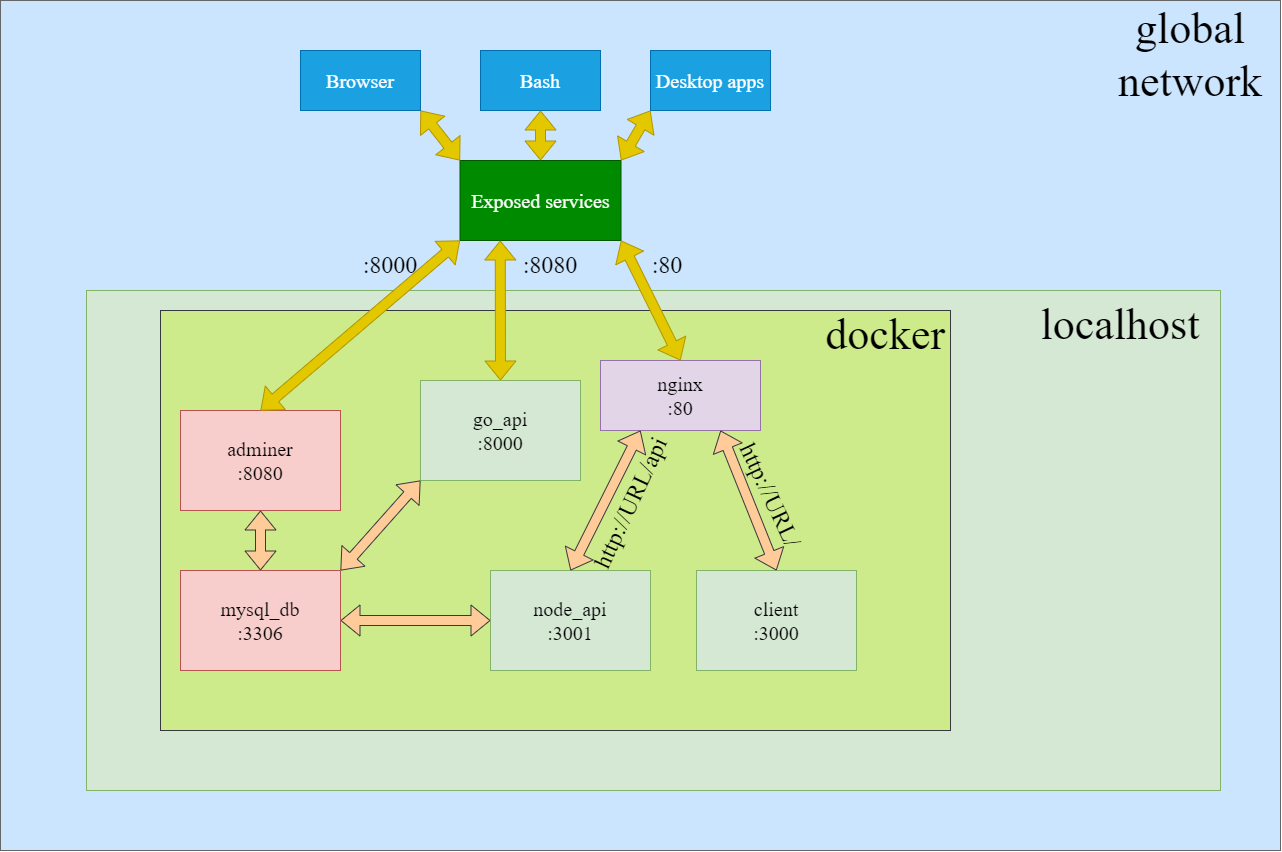

The diagram above was exported from draw.io. Its source (the exported page's mxGraphModel, read from the mxfile embedded in the PNG):
<mxGraphModel dx="2310" dy="1950" grid="1" gridSize="10" guides="1" tooltips="1" connect="1" arrows="1" fold="1" page="1" pageScale="1" pageWidth="827" pageHeight="1169" math="0" shadow="0">
  <root>
    <mxCell id="0" />
    <mxCell id="1" parent="0" />
    <mxCell id="ArD0NrBo_6jLiPOXLl88-48" value="" style="rounded=0;whiteSpace=wrap;html=1;labelBackgroundColor=none;strokeColor=#666666;fontSize=20;fillColor=#CCE5FF;fontFamily=Times New Roman;fontColor=#333333;" parent="1" vertex="1">
      <mxGeometry x="-130" y="-230" width="1280" height="850" as="geometry" />
    </mxCell>
    <mxCell id="ArD0NrBo_6jLiPOXLl88-11" value="" style="group;fillColor=#d80073;fontColor=#ffffff;strokeColor=#A50040;fontFamily=Times New Roman;" parent="1" vertex="1" connectable="0">
      <mxGeometry x="30" y="80" width="1060" height="480" as="geometry" />
    </mxCell>
    <mxCell id="ArD0NrBo_6jLiPOXLl88-42" value="" style="rounded=0;whiteSpace=wrap;html=1;labelBackgroundColor=none;fontSize=20;fontFamily=Times New Roman;fillColor=#d5e8d4;strokeColor=#82b366;" parent="ArD0NrBo_6jLiPOXLl88-11" vertex="1">
      <mxGeometry x="-74" y="-20" width="1134" height="500" as="geometry" />
    </mxCell>
    <mxCell id="ArD0NrBo_6jLiPOXLl88-1" value="" style="rounded=0;whiteSpace=wrap;html=1;fontFamily=Times New Roman;fillColor=#cdeb8b;strokeColor=#36393d;" parent="ArD0NrBo_6jLiPOXLl88-11" vertex="1">
      <mxGeometry width="790" height="420" as="geometry" />
    </mxCell>
    <mxCell id="ArD0NrBo_6jLiPOXLl88-5" value="mysql_db&lt;br&gt;:3306" style="rounded=0;whiteSpace=wrap;html=1;fontSize=20;fillColor=#f8cecc;strokeColor=#b85450;fontFamily=Times New Roman;" parent="ArD0NrBo_6jLiPOXLl88-11" vertex="1">
      <mxGeometry x="20" y="260" width="160" height="100" as="geometry" />
    </mxCell>
    <mxCell id="ArD0NrBo_6jLiPOXLl88-6" value="nginx&lt;br&gt;:80" style="rounded=0;whiteSpace=wrap;html=1;fontSize=20;fillColor=#e1d5e7;strokeColor=#9673a6;fontFamily=Times New Roman;" parent="ArD0NrBo_6jLiPOXLl88-11" vertex="1">
      <mxGeometry x="440" y="50" width="160" height="70" as="geometry" />
    </mxCell>
    <mxCell id="ArD0NrBo_6jLiPOXLl88-7" value="go_api&lt;br&gt;:8000" style="rounded=0;whiteSpace=wrap;html=1;fontSize=20;fillColor=#d5e8d4;strokeColor=#82b366;fontFamily=Times New Roman;" parent="ArD0NrBo_6jLiPOXLl88-11" vertex="1">
      <mxGeometry x="260" y="70" width="160" height="100" as="geometry" />
    </mxCell>
    <mxCell id="ArD0NrBo_6jLiPOXLl88-9" value="node_api&lt;br&gt;:3001" style="rounded=0;whiteSpace=wrap;html=1;fontSize=20;fillColor=#d5e8d4;strokeColor=#82b366;fontFamily=Times New Roman;" parent="ArD0NrBo_6jLiPOXLl88-11" vertex="1">
      <mxGeometry x="330" y="260" width="160" height="100" as="geometry" />
    </mxCell>
    <mxCell id="ArD0NrBo_6jLiPOXLl88-10" value="client&lt;br&gt;:3000" style="rounded=0;whiteSpace=wrap;html=1;fontSize=20;fillColor=#d5e8d4;strokeColor=#82b366;fontFamily=Times New Roman;" parent="ArD0NrBo_6jLiPOXLl88-11" vertex="1">
      <mxGeometry x="536" y="260" width="160" height="100" as="geometry" />
    </mxCell>
    <mxCell id="ArD0NrBo_6jLiPOXLl88-37" value="&lt;p&gt;&lt;font style=&quot;font-size: 24px;&quot;&gt;http://URL/api&lt;/font&gt;&lt;/p&gt;" style="text;html=1;strokeColor=none;fillColor=none;align=center;verticalAlign=middle;whiteSpace=wrap;rounded=0;labelBackgroundColor=none;fontSize=20;fontFamily=Times New Roman;rotation=-65;" parent="ArD0NrBo_6jLiPOXLl88-11" vertex="1">
      <mxGeometry x="430" y="170" width="80" height="45" as="geometry" />
    </mxCell>
    <mxCell id="ArD0NrBo_6jLiPOXLl88-38" value="&lt;p&gt;&lt;font style=&quot;font-size: 24px;&quot;&gt;http://URL/&lt;/font&gt;&lt;/p&gt;" style="text;html=1;strokeColor=none;fillColor=none;align=center;verticalAlign=middle;whiteSpace=wrap;rounded=0;labelBackgroundColor=none;fontSize=20;fontFamily=Times New Roman;rotation=65;" parent="ArD0NrBo_6jLiPOXLl88-11" vertex="1">
      <mxGeometry x="580" y="160" width="60" height="50" as="geometry" />
    </mxCell>
    <mxCell id="ArD0NrBo_6jLiPOXLl88-40" value="&lt;span style=&quot;font-size: 44px;&quot;&gt;&lt;font&gt;localhost&lt;/font&gt;&lt;/span&gt;" style="text;html=1;strokeColor=none;fillColor=none;align=center;verticalAlign=middle;whiteSpace=wrap;rounded=0;labelBackgroundColor=none;fontSize=20;fontFamily=Times New Roman;" parent="ArD0NrBo_6jLiPOXLl88-11" vertex="1">
      <mxGeometry x="930" width="60" height="30" as="geometry" />
    </mxCell>
    <mxCell id="ArD0NrBo_6jLiPOXLl88-4" value="&lt;font style=&quot;font-size: 44px;&quot;&gt;docker&lt;/font&gt;" style="text;html=1;strokeColor=none;fillColor=none;align=center;verticalAlign=middle;whiteSpace=wrap;rounded=0;fontFamily=Times New Roman;" parent="ArD0NrBo_6jLiPOXLl88-11" vertex="1">
      <mxGeometry x="680" y="10" width="90" height="30" as="geometry" />
    </mxCell>
    <mxCell id="ArD0NrBo_6jLiPOXLl88-60" value="" style="shape=flexArrow;endArrow=classic;startArrow=classic;html=1;rounded=0;fontFamily=Times New Roman;fontSize=44;entryX=0.75;entryY=1;entryDx=0;entryDy=0;exitX=0.5;exitY=0;exitDx=0;exitDy=0;fillColor=#ffcc99;strokeColor=#36393d;" parent="ArD0NrBo_6jLiPOXLl88-11" source="ArD0NrBo_6jLiPOXLl88-10" target="ArD0NrBo_6jLiPOXLl88-6" edge="1">
      <mxGeometry width="100" height="100" relative="1" as="geometry">
        <mxPoint x="536" y="260" as="sourcePoint" />
        <mxPoint x="636" y="160" as="targetPoint" />
        <Array as="points" />
      </mxGeometry>
    </mxCell>
    <mxCell id="ArD0NrBo_6jLiPOXLl88-61" value="" style="shape=flexArrow;endArrow=classic;startArrow=classic;html=1;rounded=0;fontFamily=Times New Roman;fontSize=44;entryX=0.25;entryY=1;entryDx=0;entryDy=0;exitX=0.5;exitY=0;exitDx=0;exitDy=0;fillColor=#ffcc99;strokeColor=#36393d;" parent="ArD0NrBo_6jLiPOXLl88-11" source="ArD0NrBo_6jLiPOXLl88-9" target="ArD0NrBo_6jLiPOXLl88-6" edge="1">
      <mxGeometry width="100" height="100" relative="1" as="geometry">
        <mxPoint x="570" y="300" as="sourcePoint" />
        <mxPoint x="470" y="180" as="targetPoint" />
        <Array as="points" />
      </mxGeometry>
    </mxCell>
    <mxCell id="ArD0NrBo_6jLiPOXLl88-62" value="" style="shape=flexArrow;endArrow=classic;startArrow=classic;html=1;rounded=0;fontFamily=Times New Roman;fontSize=44;entryX=0;entryY=0.5;entryDx=0;entryDy=0;exitX=1;exitY=0.5;exitDx=0;exitDy=0;fillColor=#ffcc99;strokeColor=#36393d;" parent="ArD0NrBo_6jLiPOXLl88-11" source="ArD0NrBo_6jLiPOXLl88-5" target="ArD0NrBo_6jLiPOXLl88-9" edge="1">
      <mxGeometry width="100" height="100" relative="1" as="geometry">
        <mxPoint x="170" y="370" as="sourcePoint" />
        <mxPoint x="260" y="250" as="targetPoint" />
        <Array as="points" />
      </mxGeometry>
    </mxCell>
    <mxCell id="ArD0NrBo_6jLiPOXLl88-64" value="" style="shape=flexArrow;endArrow=classic;startArrow=classic;html=1;rounded=0;fontFamily=Times New Roman;fontSize=44;entryX=0;entryY=1;entryDx=0;entryDy=0;exitX=1;exitY=0;exitDx=0;exitDy=0;fillColor=#ffcc99;strokeColor=#36393d;" parent="ArD0NrBo_6jLiPOXLl88-11" source="ArD0NrBo_6jLiPOXLl88-5" target="ArD0NrBo_6jLiPOXLl88-7" edge="1">
      <mxGeometry width="100" height="100" relative="1" as="geometry">
        <mxPoint x="30" y="280" as="sourcePoint" />
        <mxPoint x="120" y="160" as="targetPoint" />
        <Array as="points" />
      </mxGeometry>
    </mxCell>
    <mxCell id="ArD0NrBo_6jLiPOXLl88-71" value="" style="edgeStyle=orthogonalEdgeStyle;rounded=0;orthogonalLoop=1;jettySize=auto;html=1;fontFamily=Times New Roman;fontSize=44;" parent="ArD0NrBo_6jLiPOXLl88-11" source="ArD0NrBo_6jLiPOXLl88-20" target="ArD0NrBo_6jLiPOXLl88-5" edge="1">
      <mxGeometry relative="1" as="geometry" />
    </mxCell>
    <mxCell id="ArD0NrBo_6jLiPOXLl88-20" value="adminer&lt;br&gt;:8080" style="rounded=0;whiteSpace=wrap;html=1;fontSize=20;fillColor=#f8cecc;strokeColor=#b85450;align=center;fontFamily=Times New Roman;" parent="ArD0NrBo_6jLiPOXLl88-11" vertex="1">
      <mxGeometry x="20" y="100" width="160" height="100" as="geometry" />
    </mxCell>
    <mxCell id="ArD0NrBo_6jLiPOXLl88-65" value="" style="shape=flexArrow;endArrow=classic;startArrow=classic;html=1;rounded=0;fontFamily=Times New Roman;fontSize=44;exitX=0.5;exitY=0;exitDx=0;exitDy=0;fillColor=#ffcc99;strokeColor=#36393d;entryX=0.5;entryY=1;entryDx=0;entryDy=0;" parent="ArD0NrBo_6jLiPOXLl88-11" source="ArD0NrBo_6jLiPOXLl88-5" target="ArD0NrBo_6jLiPOXLl88-20" edge="1">
      <mxGeometry width="100" height="100" relative="1" as="geometry">
        <mxPoint x="120" y="260" as="sourcePoint" />
        <mxPoint x="100" y="170" as="targetPoint" />
        <Array as="points" />
      </mxGeometry>
    </mxCell>
    <mxCell id="ArD0NrBo_6jLiPOXLl88-12" value="Browser" style="rounded=0;whiteSpace=wrap;html=1;fontSize=20;fillColor=#1ba1e2;fontColor=#ffffff;strokeColor=#006EAF;fontFamily=Times New Roman;" parent="1" vertex="1">
      <mxGeometry x="170" y="-180" width="120" height="60" as="geometry" />
    </mxCell>
    <mxCell id="ArD0NrBo_6jLiPOXLl88-13" value="Bash" style="rounded=0;whiteSpace=wrap;html=1;fontSize=20;fillColor=#1ba1e2;fontColor=#ffffff;strokeColor=#006EAF;fontFamily=Times New Roman;" parent="1" vertex="1">
      <mxGeometry x="350" y="-180" width="120" height="60" as="geometry" />
    </mxCell>
    <mxCell id="ArD0NrBo_6jLiPOXLl88-14" value="Desktop apps" style="rounded=0;whiteSpace=wrap;html=1;fontSize=20;fillColor=#1ba1e2;fontColor=#ffffff;strokeColor=#006EAF;fontFamily=Times New Roman;" parent="1" vertex="1">
      <mxGeometry x="520" y="-180" width="120" height="60" as="geometry" />
    </mxCell>
    <mxCell id="ArD0NrBo_6jLiPOXLl88-15" value="Exposed services" style="rounded=0;whiteSpace=wrap;html=1;fontSize=20;fillColor=#008a00;fontColor=#ffffff;strokeColor=#005700;fontFamily=Times New Roman;" parent="1" vertex="1">
      <mxGeometry x="329.5" y="-70" width="161" height="80" as="geometry" />
    </mxCell>
    <mxCell id="ArD0NrBo_6jLiPOXLl88-16" value="" style="shape=flexArrow;endArrow=classic;startArrow=classic;html=1;rounded=0;fontSize=20;fillColor=#e3c800;strokeColor=#B09500;exitX=1;exitY=0;exitDx=0;exitDy=0;fontFamily=Times New Roman;entryX=0;entryY=1;entryDx=0;entryDy=0;" parent="1" source="ArD0NrBo_6jLiPOXLl88-15" target="ArD0NrBo_6jLiPOXLl88-14" edge="1">
      <mxGeometry width="100" height="100" relative="1" as="geometry">
        <mxPoint x="460" y="-20" as="sourcePoint" />
        <mxPoint x="560" y="-120" as="targetPoint" />
      </mxGeometry>
    </mxCell>
    <mxCell id="ArD0NrBo_6jLiPOXLl88-17" value="" style="shape=flexArrow;endArrow=classic;startArrow=classic;html=1;rounded=0;fontSize=20;fillColor=#e3c800;strokeColor=#B09500;exitX=0.5;exitY=0;exitDx=0;exitDy=0;fontFamily=Times New Roman;entryX=0.5;entryY=1;entryDx=0;entryDy=0;" parent="1" source="ArD0NrBo_6jLiPOXLl88-15" target="ArD0NrBo_6jLiPOXLl88-13" edge="1">
      <mxGeometry width="100" height="100" relative="1" as="geometry">
        <mxPoint x="340" y="-20" as="sourcePoint" />
        <mxPoint x="440" y="-120" as="targetPoint" />
      </mxGeometry>
    </mxCell>
    <mxCell id="ArD0NrBo_6jLiPOXLl88-18" value="" style="shape=flexArrow;endArrow=classic;startArrow=classic;html=1;rounded=0;fontSize=20;fillColor=#e3c800;strokeColor=#B09500;fontFamily=Times New Roman;exitX=0;exitY=0;exitDx=0;exitDy=0;entryX=1;entryY=1;entryDx=0;entryDy=0;" parent="1" source="ArD0NrBo_6jLiPOXLl88-15" target="ArD0NrBo_6jLiPOXLl88-12" edge="1">
      <mxGeometry width="100" height="100" relative="1" as="geometry">
        <mxPoint x="170" y="-20" as="sourcePoint" />
        <mxPoint x="270" y="-120" as="targetPoint" />
      </mxGeometry>
    </mxCell>
    <mxCell id="ArD0NrBo_6jLiPOXLl88-23" value="&lt;font style=&quot;font-size: 24px;&quot;&gt;:8000&lt;/font&gt;" style="text;html=1;strokeColor=none;fillColor=none;align=center;verticalAlign=middle;whiteSpace=wrap;rounded=0;labelBackgroundColor=none;fontSize=20;fontColor=#000000;fontFamily=Times New Roman;rotation=0;" parent="1" vertex="1">
      <mxGeometry x="230" y="20" width="60" height="30" as="geometry" />
    </mxCell>
    <mxCell id="ArD0NrBo_6jLiPOXLl88-25" value="&lt;font style=&quot;font-size: 24px;&quot;&gt;:8080&lt;/font&gt;" style="text;html=1;strokeColor=none;fillColor=none;align=center;verticalAlign=middle;whiteSpace=wrap;rounded=0;labelBackgroundColor=none;fontSize=20;fontColor=#000000;fontFamily=Times New Roman;rotation=0;" parent="1" vertex="1">
      <mxGeometry x="390" y="20" width="60" height="30" as="geometry" />
    </mxCell>
    <mxCell id="ArD0NrBo_6jLiPOXLl88-28" value="&lt;font style=&quot;font-size: 24px;&quot;&gt;:80&amp;nbsp;&lt;/font&gt;" style="text;html=1;strokeColor=none;fillColor=none;align=center;verticalAlign=middle;whiteSpace=wrap;rounded=0;labelBackgroundColor=none;fontSize=20;fontColor=#000000;fontFamily=Times New Roman;rotation=0;" parent="1" vertex="1">
      <mxGeometry x="510" y="20" width="60" height="30" as="geometry" />
    </mxCell>
    <mxCell id="ArD0NrBo_6jLiPOXLl88-47" value="&lt;font style=&quot;font-size: 44px;&quot;&gt;global&lt;br&gt;network&lt;/font&gt;" style="text;html=1;strokeColor=none;fillColor=none;align=center;verticalAlign=middle;whiteSpace=wrap;rounded=0;labelBackgroundColor=none;fontSize=20;fontFamily=Times New Roman;" parent="1" vertex="1">
      <mxGeometry x="1030" y="-190" width="60" height="30" as="geometry" />
    </mxCell>
    <mxCell id="ArD0NrBo_6jLiPOXLl88-63" value="" style="shape=flexArrow;endArrow=classic;startArrow=classic;html=1;rounded=0;fontFamily=Times New Roman;fontSize=44;entryX=0.25;entryY=1;entryDx=0;entryDy=0;exitX=0.5;exitY=0;exitDx=0;exitDy=0;fillColor=#e3c800;strokeColor=#B09500;" parent="1" source="ArD0NrBo_6jLiPOXLl88-7" target="ArD0NrBo_6jLiPOXLl88-15" edge="1">
      <mxGeometry width="100" height="100" relative="1" as="geometry">
        <mxPoint x="130" y="120" as="sourcePoint" />
        <mxPoint x="220" as="targetPoint" />
        <Array as="points" />
      </mxGeometry>
    </mxCell>
    <mxCell id="ArD0NrBo_6jLiPOXLl88-66" value="" style="shape=flexArrow;endArrow=classic;startArrow=classic;html=1;rounded=0;fontFamily=Times New Roman;fontSize=44;entryX=0;entryY=1;entryDx=0;entryDy=0;exitX=0.5;exitY=0;exitDx=0;exitDy=0;fillColor=#e3c800;strokeColor=#B09500;" parent="1" source="ArD0NrBo_6jLiPOXLl88-20" target="ArD0NrBo_6jLiPOXLl88-15" edge="1">
      <mxGeometry width="100" height="100" relative="1" as="geometry">
        <mxPoint x="310" y="120" as="sourcePoint" />
        <mxPoint x="540" y="10" as="targetPoint" />
        <Array as="points" />
      </mxGeometry>
    </mxCell>
    <mxCell id="ArD0NrBo_6jLiPOXLl88-67" value="" style="shape=flexArrow;endArrow=classic;startArrow=classic;html=1;rounded=0;fontFamily=Times New Roman;fontSize=44;entryX=1;entryY=1;entryDx=0;entryDy=0;exitX=0.5;exitY=0;exitDx=0;exitDy=0;fillColor=#e3c800;strokeColor=#B09500;" parent="1" source="ArD0NrBo_6jLiPOXLl88-6" target="ArD0NrBo_6jLiPOXLl88-15" edge="1">
      <mxGeometry width="100" height="100" relative="1" as="geometry">
        <mxPoint x="510" y="120" as="sourcePoint" />
        <mxPoint x="610" y="10" as="targetPoint" />
        <Array as="points" />
      </mxGeometry>
    </mxCell>
  </root>
</mxGraphModel>